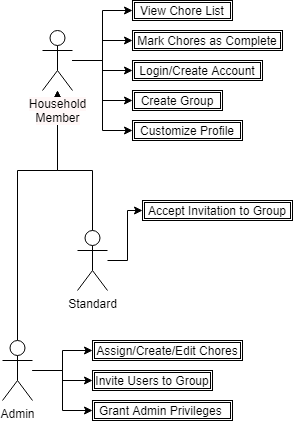

The diagram above was exported from draw.io. Its source (the exported page's mxGraphModel, read from the mxfile embedded in the PNG):
<mxGraphModel dx="1185" dy="594" grid="1" gridSize="10" guides="1" tooltips="1" connect="1" arrows="1" fold="1" page="1" pageScale="1" pageWidth="827" pageHeight="1169" math="0" shadow="0">
  <root>
    <mxCell id="0" />
    <mxCell id="1" parent="0" />
    <mxCell id="2" value="" style="edgeStyle=orthogonalEdgeStyle;rounded=0;orthogonalLoop=1;jettySize=auto;html=1;entryX=0;entryY=0.5;entryDx=0;entryDy=0;" edge="1" source="3" target="20" parent="1">
      <mxGeometry relative="1" as="geometry">
        <mxPoint x="245" y="280" as="targetPoint" />
      </mxGeometry>
    </mxCell>
    <mxCell id="3" value="Standard&lt;br&gt;" style="shape=umlActor;verticalLabelPosition=bottom;labelBackgroundColor=#ffffff;verticalAlign=top;outlineConnect=0;html=1;" vertex="1" parent="1">
      <mxGeometry x="135" y="250" width="30" height="60" as="geometry" />
    </mxCell>
    <mxCell id="4" value="" style="edgeStyle=orthogonalEdgeStyle;rounded=0;orthogonalLoop=1;jettySize=auto;html=1;" edge="1" source="6" target="9" parent="1">
      <mxGeometry relative="1" as="geometry">
        <mxPoint x="185" y="180" as="targetPoint" />
        <Array as="points">
          <mxPoint x="75" y="190" />
          <mxPoint x="115" y="190" />
        </Array>
      </mxGeometry>
    </mxCell>
    <mxCell id="5" value="" style="edgeStyle=orthogonalEdgeStyle;rounded=0;orthogonalLoop=1;jettySize=auto;html=1;entryX=0;entryY=0.5;entryDx=0;entryDy=0;" edge="1" source="6" target="18" parent="1">
      <mxGeometry relative="1" as="geometry" />
    </mxCell>
    <mxCell id="6" value="Admin&lt;br&gt;" style="shape=umlActor;verticalLabelPosition=bottom;labelBackgroundColor=#ffffff;verticalAlign=top;html=1;outlineConnect=0;" vertex="1" parent="1">
      <mxGeometry x="60" y="360" width="30" height="60" as="geometry" />
    </mxCell>
    <mxCell id="7" value="" style="edgeStyle=orthogonalEdgeStyle;rounded=0;orthogonalLoop=1;jettySize=auto;html=1;exitX=0.5;exitY=0;exitDx=0;exitDy=0;exitPerimeter=0;" edge="1" source="3" target="9" parent="1">
      <mxGeometry relative="1" as="geometry">
        <mxPoint x="225" y="230" as="sourcePoint" />
        <mxPoint x="160" y="170" as="targetPoint" />
        <Array as="points">
          <mxPoint x="150" y="190" />
          <mxPoint x="115" y="190" />
        </Array>
      </mxGeometry>
    </mxCell>
    <mxCell id="8" value="" style="edgeStyle=orthogonalEdgeStyle;rounded=0;orthogonalLoop=1;jettySize=auto;html=1;entryX=0;entryY=0.5;entryDx=0;entryDy=0;" edge="1" source="9" target="10" parent="1">
      <mxGeometry relative="1" as="geometry" />
    </mxCell>
    <mxCell id="9" value="&lt;span style=&quot;background-color: rgb(255 , 247 , 247)&quot;&gt;Household&lt;br&gt;Member&lt;/span&gt;" style="shape=umlActor;verticalLabelPosition=bottom;labelBackgroundColor=#ffffff;verticalAlign=top;html=1;outlineConnect=0;" vertex="1" parent="1">
      <mxGeometry x="100" y="50" width="30" height="60" as="geometry" />
    </mxCell>
    <mxCell id="10" value="View Chore List" style="shape=ext;double=1;rounded=0;whiteSpace=wrap;html=1;" vertex="1" parent="1">
      <mxGeometry x="190" y="20" width="100" height="20" as="geometry" />
    </mxCell>
    <mxCell id="11" value="Mark Chores as Complete" style="shape=ext;double=1;rounded=0;whiteSpace=wrap;html=1;" vertex="1" parent="1">
      <mxGeometry x="190" y="50" width="150" height="20" as="geometry" />
    </mxCell>
    <mxCell id="12" value="Login/Create Account" style="shape=ext;double=1;rounded=0;whiteSpace=wrap;html=1;" vertex="1" parent="1">
      <mxGeometry x="190" y="80" width="130" height="20" as="geometry" />
    </mxCell>
    <mxCell id="13" value="Create Group" style="shape=ext;double=1;rounded=0;whiteSpace=wrap;html=1;" vertex="1" parent="1">
      <mxGeometry x="190" y="110" width="90" height="20" as="geometry" />
    </mxCell>
    <mxCell id="14" value="" style="edgeStyle=orthogonalEdgeStyle;rounded=0;orthogonalLoop=1;jettySize=auto;html=1;" edge="1" parent="1">
      <mxGeometry relative="1" as="geometry">
        <mxPoint x="130" y="80" as="sourcePoint" />
        <mxPoint x="190" y="60" as="targetPoint" />
        <Array as="points">
          <mxPoint x="160" y="80" />
          <mxPoint x="160" y="60" />
        </Array>
      </mxGeometry>
    </mxCell>
    <mxCell id="15" value="" style="edgeStyle=orthogonalEdgeStyle;rounded=0;orthogonalLoop=1;jettySize=auto;html=1;entryX=0;entryY=0.5;entryDx=0;entryDy=0;" edge="1" target="12" parent="1">
      <mxGeometry relative="1" as="geometry">
        <mxPoint x="130" y="80" as="sourcePoint" />
        <mxPoint x="190" y="70" as="targetPoint" />
        <Array as="points">
          <mxPoint x="160" y="80" />
          <mxPoint x="160" y="90" />
        </Array>
      </mxGeometry>
    </mxCell>
    <mxCell id="16" value="" style="edgeStyle=orthogonalEdgeStyle;rounded=0;orthogonalLoop=1;jettySize=auto;html=1;entryX=0;entryY=0.5;entryDx=0;entryDy=0;" edge="1" target="13" parent="1">
      <mxGeometry relative="1" as="geometry">
        <mxPoint x="130" y="80" as="sourcePoint" />
        <mxPoint x="200" y="100" as="targetPoint" />
        <Array as="points">
          <mxPoint x="160" y="80" />
          <mxPoint x="160" y="120" />
        </Array>
      </mxGeometry>
    </mxCell>
    <mxCell id="17" value="Assign/Create/Edit Chores" style="shape=ext;double=1;rounded=0;whiteSpace=wrap;html=1;" vertex="1" parent="1">
      <mxGeometry x="150" y="360" width="150" height="20" as="geometry" />
    </mxCell>
    <mxCell id="18" value="Invite Users to Group" style="shape=ext;double=1;rounded=0;whiteSpace=wrap;html=1;" vertex="1" parent="1">
      <mxGeometry x="150" y="390" width="120" height="20" as="geometry" />
    </mxCell>
    <mxCell id="19" value="Grant Admin Privileges&amp;nbsp;" style="shape=ext;double=1;rounded=0;whiteSpace=wrap;html=1;" vertex="1" parent="1">
      <mxGeometry x="150" y="420" width="140" height="20" as="geometry" />
    </mxCell>
    <mxCell id="20" value="Accept Invitation to Group" style="shape=ext;double=1;rounded=0;whiteSpace=wrap;html=1;" vertex="1" parent="1">
      <mxGeometry x="200" y="220" width="150" height="20" as="geometry" />
    </mxCell>
    <mxCell id="21" value="Customize Profile" style="shape=ext;double=1;rounded=0;whiteSpace=wrap;html=1;" vertex="1" parent="1">
      <mxGeometry x="190" y="140" width="110" height="20" as="geometry" />
    </mxCell>
    <mxCell id="22" value="" style="edgeStyle=orthogonalEdgeStyle;rounded=0;orthogonalLoop=1;jettySize=auto;html=1;entryX=0;entryY=0.5;entryDx=0;entryDy=0;" edge="1" target="21" parent="1">
      <mxGeometry relative="1" as="geometry">
        <mxPoint x="130" y="80" as="sourcePoint" />
        <mxPoint x="180" y="150" as="targetPoint" />
        <Array as="points">
          <mxPoint x="160" y="80" />
          <mxPoint x="160" y="150" />
        </Array>
      </mxGeometry>
    </mxCell>
    <mxCell id="23" value="" style="edgeStyle=orthogonalEdgeStyle;rounded=0;orthogonalLoop=1;jettySize=auto;html=1;" edge="1" parent="1">
      <mxGeometry relative="1" as="geometry">
        <mxPoint x="90" y="390" as="sourcePoint" />
        <mxPoint x="150" y="370" as="targetPoint" />
        <Array as="points">
          <mxPoint x="120" y="390" />
          <mxPoint x="120" y="370" />
        </Array>
      </mxGeometry>
    </mxCell>
    <mxCell id="24" value="" style="edgeStyle=orthogonalEdgeStyle;rounded=0;orthogonalLoop=1;jettySize=auto;html=1;" edge="1" target="19" parent="1">
      <mxGeometry relative="1" as="geometry">
        <mxPoint x="90" y="390" as="sourcePoint" />
        <mxPoint x="160" y="380" as="targetPoint" />
        <Array as="points">
          <mxPoint x="120" y="390" />
          <mxPoint x="120" y="430" />
        </Array>
      </mxGeometry>
    </mxCell>
  </root>
</mxGraphModel>